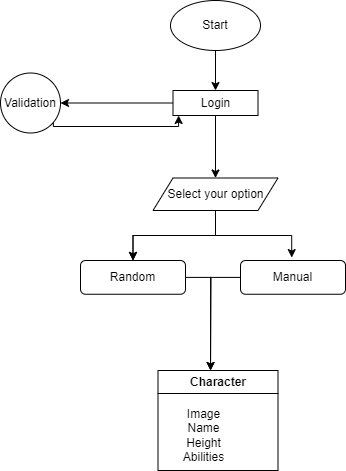

The diagram above was exported from draw.io. Its source (the exported page's mxGraphModel, read from the mxfile embedded in the PNG):
<mxGraphModel dx="1050" dy="522" grid="1" gridSize="10" guides="1" tooltips="1" connect="1" arrows="1" fold="1" page="1" pageScale="1" pageWidth="850" pageHeight="1100" math="0" shadow="0">
  <root>
    <mxCell id="0" />
    <mxCell id="1" parent="0" />
    <mxCell id="7C4lYljIuHXwg72qj9eh-3" value="" style="edgeStyle=orthogonalEdgeStyle;rounded=0;orthogonalLoop=1;jettySize=auto;html=1;" edge="1" parent="1" source="7C4lYljIuHXwg72qj9eh-1" target="7C4lYljIuHXwg72qj9eh-2">
      <mxGeometry relative="1" as="geometry" />
    </mxCell>
    <mxCell id="7C4lYljIuHXwg72qj9eh-1" value="Start" style="ellipse;whiteSpace=wrap;html=1;" vertex="1" parent="1">
      <mxGeometry x="340" y="20" width="90" height="50" as="geometry" />
    </mxCell>
    <mxCell id="7C4lYljIuHXwg72qj9eh-5" value="" style="edgeStyle=orthogonalEdgeStyle;rounded=0;orthogonalLoop=1;jettySize=auto;html=1;" edge="1" parent="1" source="7C4lYljIuHXwg72qj9eh-2" target="7C4lYljIuHXwg72qj9eh-4">
      <mxGeometry relative="1" as="geometry" />
    </mxCell>
    <mxCell id="7C4lYljIuHXwg72qj9eh-17" value="" style="edgeStyle=orthogonalEdgeStyle;rounded=0;orthogonalLoop=1;jettySize=auto;html=1;" edge="1" parent="1" source="7C4lYljIuHXwg72qj9eh-2" target="7C4lYljIuHXwg72qj9eh-16">
      <mxGeometry relative="1" as="geometry" />
    </mxCell>
    <mxCell id="7C4lYljIuHXwg72qj9eh-2" value="Login" style="whiteSpace=wrap;html=1;" vertex="1" parent="1">
      <mxGeometry x="342.5" y="110" width="85" height="25" as="geometry" />
    </mxCell>
    <mxCell id="7C4lYljIuHXwg72qj9eh-7" value="" style="edgeStyle=orthogonalEdgeStyle;rounded=0;orthogonalLoop=1;jettySize=auto;html=1;" edge="1" parent="1" source="7C4lYljIuHXwg72qj9eh-4" target="7C4lYljIuHXwg72qj9eh-6">
      <mxGeometry relative="1" as="geometry" />
    </mxCell>
    <mxCell id="7C4lYljIuHXwg72qj9eh-8" value="" style="edgeStyle=orthogonalEdgeStyle;rounded=0;orthogonalLoop=1;jettySize=auto;html=1;" edge="1" parent="1" source="7C4lYljIuHXwg72qj9eh-4" target="7C4lYljIuHXwg72qj9eh-6">
      <mxGeometry relative="1" as="geometry" />
    </mxCell>
    <mxCell id="7C4lYljIuHXwg72qj9eh-4" value="Select your option" style="shape=parallelogram;perimeter=parallelogramPerimeter;whiteSpace=wrap;html=1;fixedSize=1;" vertex="1" parent="1">
      <mxGeometry x="322.5" y="197.5" width="125" height="32.5" as="geometry" />
    </mxCell>
    <mxCell id="7C4lYljIuHXwg72qj9eh-12" style="edgeStyle=orthogonalEdgeStyle;rounded=0;orthogonalLoop=1;jettySize=auto;html=1;" edge="1" parent="1" source="7C4lYljIuHXwg72qj9eh-6">
      <mxGeometry relative="1" as="geometry">
        <mxPoint x="380" y="390" as="targetPoint" />
      </mxGeometry>
    </mxCell>
    <mxCell id="7C4lYljIuHXwg72qj9eh-6" value="Random" style="rounded=1;whiteSpace=wrap;html=1;" vertex="1" parent="1">
      <mxGeometry x="250" y="280" width="105" height="33.75" as="geometry" />
    </mxCell>
    <mxCell id="7C4lYljIuHXwg72qj9eh-15" style="edgeStyle=orthogonalEdgeStyle;rounded=0;orthogonalLoop=1;jettySize=auto;html=1;entryX=0.438;entryY=0;entryDx=0;entryDy=0;entryPerimeter=0;" edge="1" parent="1" source="7C4lYljIuHXwg72qj9eh-10" target="7C4lYljIuHXwg72qj9eh-13">
      <mxGeometry relative="1" as="geometry">
        <mxPoint x="380" y="360" as="targetPoint" />
        <Array as="points">
          <mxPoint x="380" y="297" />
        </Array>
      </mxGeometry>
    </mxCell>
    <mxCell id="7C4lYljIuHXwg72qj9eh-10" value="Manual" style="rounded=1;whiteSpace=wrap;html=1;" vertex="1" parent="1">
      <mxGeometry x="410" y="280" width="105" height="33.75" as="geometry" />
    </mxCell>
    <mxCell id="7C4lYljIuHXwg72qj9eh-11" style="edgeStyle=orthogonalEdgeStyle;rounded=0;orthogonalLoop=1;jettySize=auto;html=1;entryX=0.488;entryY=-0.087;entryDx=0;entryDy=0;entryPerimeter=0;" edge="1" parent="1" source="7C4lYljIuHXwg72qj9eh-4" target="7C4lYljIuHXwg72qj9eh-10">
      <mxGeometry relative="1" as="geometry" />
    </mxCell>
    <mxCell id="7C4lYljIuHXwg72qj9eh-13" value="Character" style="swimlane;whiteSpace=wrap;html=1;" vertex="1" parent="1">
      <mxGeometry x="327.5" y="390" width="120" height="100" as="geometry" />
    </mxCell>
    <mxCell id="7C4lYljIuHXwg72qj9eh-14" value="Image&lt;br&gt;Name&lt;br&gt;Height&lt;br&gt;Abilities" style="text;html=1;align=center;verticalAlign=middle;resizable=0;points=[];autosize=1;strokeColor=none;fillColor=none;" vertex="1" parent="7C4lYljIuHXwg72qj9eh-13">
      <mxGeometry x="15" y="30" width="60" height="70" as="geometry" />
    </mxCell>
    <mxCell id="7C4lYljIuHXwg72qj9eh-18" style="edgeStyle=orthogonalEdgeStyle;rounded=0;orthogonalLoop=1;jettySize=auto;html=1;entryX=0;entryY=0.75;entryDx=0;entryDy=0;exitX=0.881;exitY=0.808;exitDx=0;exitDy=0;exitPerimeter=0;" edge="1" parent="1" source="7C4lYljIuHXwg72qj9eh-16">
      <mxGeometry relative="1" as="geometry">
        <mxPoint x="229.99698586202237" y="146.25" as="sourcePoint" />
        <mxPoint x="348.1300000000001" y="135" as="targetPoint" />
        <Array as="points">
          <mxPoint x="223" y="146" />
          <mxPoint x="348" y="146" />
        </Array>
      </mxGeometry>
    </mxCell>
    <mxCell id="7C4lYljIuHXwg72qj9eh-16" value="Validation" style="ellipse;whiteSpace=wrap;html=1;" vertex="1" parent="1">
      <mxGeometry x="170" y="92.5" width="60" height="60" as="geometry" />
    </mxCell>
  </root>
</mxGraphModel>